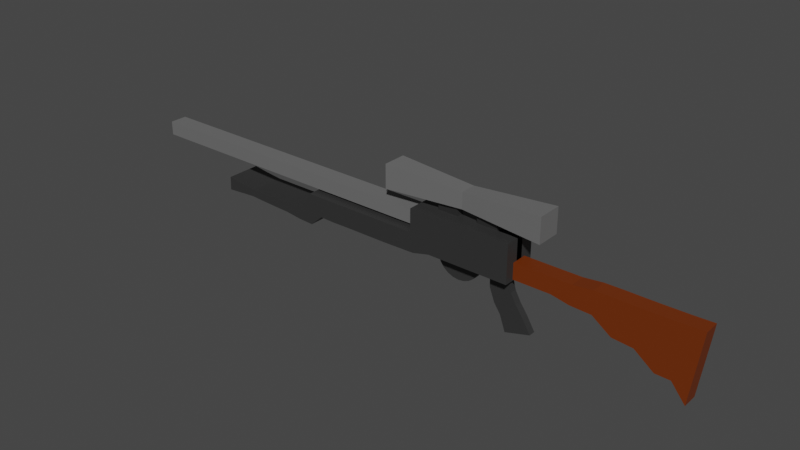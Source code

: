 # Source: sniper.blend  (saved by Blender 4.3.34; exported with 4.5.12 LTS)
import bpy
from mathutils import Matrix  # noqa: F401  (used for matrix-valued properties, if any)

bpy.ops.wm.read_factory_settings(use_empty=True)
scene = bpy.context.scene
scene.name = 'Scene'

# ---- collections
col_collection = bpy.data.collections.new('Collection'); scene.collection.children.link(col_collection)

# ---- materials (node trees are filled in below, after node groups)
mat_metal = bpy.data.materials.new('metal')
mat_material = bpy.data.materials.new('Material')
mat_wood = bpy.data.materials.new('wood')
mat_wood.alpha_threshold = 0.0
mat_wood.use_transparent_shadow = False
mat_wood.roughness = 0.5
mat_wood.line_color = (0.0, 0.0, 0.0, 1.0)

# ---- material node trees
mat_metal.use_nodes = True; mat_metal.node_tree.nodes.clear()
_N = mat_metal.node_tree.nodes; _L = mat_metal.node_tree.links
n0 = _N.new('ShaderNodeBsdfPrincipled'); n0.name = 'Principled BSDF'; n0.location = (10, 300)
n0.inputs[0].default_value = (0.1456, 0.1456, 0.1456, 1.0)
n1 = _N.new('ShaderNodeOutputMaterial'); n1.name = 'Material Output'; n1.location = (300, 300)
_L.new(n0.outputs[0], n1.inputs[0])
n1.is_active_output = True
mat_material.use_nodes = True; mat_material.node_tree.nodes.clear()
_N = mat_material.node_tree.nodes; _L = mat_material.node_tree.links
n0 = _N.new('ShaderNodeBsdfPrincipled'); n0.name = 'Principled BSDF'; n0.location = (10, 300)
n0.inputs[0].default_value = (0.03003, 0.03003, 0.03003, 1.0)
n1 = _N.new('ShaderNodeOutputMaterial'); n1.name = 'Material Output'; n1.location = (300, 300)
_L.new(n0.outputs[0], n1.inputs[0])
n1.is_active_output = True
mat_wood.use_nodes = True; mat_wood.node_tree.nodes.clear()
_N = mat_wood.node_tree.nodes; _L = mat_wood.node_tree.links
n0 = _N.new('ShaderNodeOutputMaterial'); n0.name = 'Material Output'; n0.location = (300, 300)
n1 = _N.new('ShaderNodeBsdfPrincipled'); n1.name = 'Principled BSDF'; n1.location = (10, 300)
n1.distribution = 'GGX'
n1.subsurface_method = 'RANDOM_WALK_SKIN'
n1.inputs[0].default_value = (0.1601, 0.0273, 0.0, 1.0)
n1.inputs[3].default_value = 1.45
n1.inputs[27].default_value = (0.0, 0.0, 0.0, 1.0)
n1.inputs[28].default_value = 1.0
_L.new(n1.outputs[0], n0.inputs[0])
n0.is_active_output = True

# ---- world
world_world = bpy.data.worlds.new('World'); scene.world = world_world
world_world.use_nodes = True; world_world.node_tree.nodes.clear()
_N = world_world.node_tree.nodes; _L = world_world.node_tree.links
n0 = _N.new('ShaderNodeOutputWorld'); n0.name = 'World Output'; n0.location = (300, 300)
n1 = _N.new('ShaderNodeBackground'); n1.name = 'Background'; n1.location = (10, 300)
n1.inputs[0].default_value = (0.05088, 0.05088, 0.05088, 1.0)
_L.new(n1.outputs[0], n0.inputs[0])
n0.is_active_output = True
world_world.color = (0.05088, 0.05088, 0.05088)
world_world.use_sun_shadow = False
world_world.sun_shadow_jitter_overblur = 0.0

# ---- meshes
me_cube = bpy.data.meshes.new('Cube')
me_cube.from_pydata([(9.167, 0.2761, 0.2361), (9.167, 0.2761, -0.2046), (9.167, -0.2761, 0.2361), (9.167, -0.2761, -0.2046), (-1.0, 0.2761, 0.2361), (-1.0, 0.2761, -0.2046), (-1.0, -0.2761, 0.2361), (-1.0, -0.2761, -0.2046)], [], [(0, 4, 6, 2), (3, 2, 6, 7), (7, 6, 4, 5), (5, 1, 3, 7), (1, 0, 2, 3), (5, 4, 0, 1)])
_uv = me_cube.uv_layers.new(name='UVMap')
_uv.uv.foreach_set('vector', [0.625, 0.5, 0.875, 0.5, 0.875, 0.75, 0.625, 0.75, 0.375, 0.75, 0.625, 0.75, 0.625, 1.0, 0.375, 1.0, 0.375, 0.0, 0.625, 0.0, 0.625, 0.25, 0.375, 0.25, 0.125, 0.5, 0.375, 0.5, 0.375, 0.75, 0.125, 0.75, 0.375, 0.5, 0.625, 0.5, 0.625, 0.75, 0.375, 0.75, 0.375, 0.25, 0.625, 0.25, 0.625, 0.5, 0.375, 0.5])
me_cube.materials.append(mat_metal)
me_cube.use_mirror_vertex_groups = False
me_cube.update()
me_cube_001 = bpy.data.meshes.new('Cube.001')
me_cube_001.from_pydata([(-0.8969, -0.5439, -0.6634), (-1.0, -0.5439, 0.6636), (-0.9063, 0.5439, -0.64), (-1.0, 0.5439, 0.6636), (2.188, -0.5439, -0.5322), (2.188, -0.5439, 0.6636), (2.188, 0.5439, -0.5322), (2.188, 0.5439, 0.6636), (1.55, 0.5439, -0.5322), (0.9127, 0.5439, -0.5322), (0.2752, 0.5439, -0.5322), (-0.3624, 0.5439, -0.5322), (-0.3624, 0.5439, 0.6636), (0.2752, 0.5439, 0.6636), (0.9127, 0.5439, 0.6636), (1.55, 0.5439, 0.6636), (-0.3624, -0.5439, -0.5322), (0.2752, -0.5439, -0.5322), (0.9127, -0.5439, -0.5322), (1.55, -0.5439, -0.5322), (1.55, -0.5439, 0.6636), (0.9127, -0.5439, 0.6636), (0.2752, -0.5439, 0.6636), (-0.3624, -0.5439, 0.6636), (-0.9063, 0.3263, -0.64), (-0.9063, 0.1088, -0.64), (-0.9063, -0.1088, -0.64), (-0.9063, -0.3263, -0.64), (-1.0, -0.3263, 0.6636), (-1.0, -0.1088, 0.6636), (-1.0, 0.1088, 0.6636), (-1.0, 0.3263, 0.6636), (2.188, -0.3263, -0.5322), (2.188, -0.1088, -0.5322), (2.188, 0.1088, -0.5322), (2.188, 0.3263, -0.5322), (2.188, 0.3263, 0.6636), (2.188, 0.1088, 0.6636), (2.188, -0.1088, 0.6636), (2.188, -0.3263, 0.6636), (1.55, 0.3263, 0.6636), (1.55, 0.1088, 0.6636), (1.55, -0.1088, 0.6636), (1.55, -0.3263, 0.6636), (0.9127, 0.3263, 0.6636), (0.9127, 0.1088, 0.6636), (0.9127, -0.1088, 0.6636), (0.9127, -0.3263, 0.6636), (0.2752, 0.3263, 0.6636), (0.2752, 0.1088, 0.6636), (0.2752, -0.1088, 0.6636), (0.2752, -0.3263, 0.6636), (-0.3624, 0.3263, 0.6636), (-0.3624, 0.1088, 0.6636), (-0.3624, -0.1088, 0.6636), (-0.3624, -0.3263, 0.6636), (-0.3624, 0.3263, -0.5322), (-0.3624, 0.1088, -0.5322), (-0.3624, -0.1088, -0.5322), (-0.3624, -0.3263, -0.5322), (0.2752, 0.3263, -0.5322), (0.2752, 0.1088, -0.5322), (0.2752, -0.1088, -0.5322), (0.2752, -0.3263, -0.5322), (0.9127, 0.3263, -0.5322), (0.9127, 0.1088, -0.5322), (0.9127, -0.1088, -0.5322), (0.9127, -0.3263, -0.5322), (1.55, 0.3263, -0.5322), (1.55, 0.1088, -0.5322), (1.55, -0.1088, -0.5322), (1.55, -0.3263, -0.5322), (1.55, 0.1088, 0.6636), (1.55, -0.1088, 0.6636), (0.9127, 0.1088, 0.6636), (0.9127, -0.1088, 0.6636), (0.2752, 0.1088, 0.6636), (0.2752, -0.1088, 0.6636), (-0.3624, 0.1088, 0.6636), (-0.3624, -0.1088, 0.6636), (1.55, 0.2, 1.075), (1.55, -0.2, 1.075), (0.9127, 0.2, 1.075), (0.9127, -0.2, 1.075), (0.2752, 0.2, 1.075), (0.2752, -0.2, 1.075), (-0.3624, 0.2, 1.075), (-0.3624, -0.2, 1.075), (2.723, 0.1088, -2.056), (2.723, -0.1088, -2.056), (1.929, 0.1088, -2.278), (1.929, -0.1088, -2.278), (1.55, 0.1088, 0.2503), (1.55, 0.1088, -0.1629), (1.383, 0.1088, -0.7547), (1.388, 0.1088, -1.071), (1.55, 0.1088, -1.495), (1.75, 0.1088, -1.784), (2.474, 0.1088, -1.643), (2.242, 0.1088, -1.316), (2.069, 0.1088, -1.006), (1.972, 0.1088, -0.6357), (2.188, 0.1088, -0.1629), (2.188, 0.1088, 0.2503), (1.55, -0.1088, 0.2503), (1.55, -0.1088, -0.1629), (1.383, -0.1088, -0.7547), (1.388, -0.1088, -1.071), (1.55, -0.1088, -1.495), (1.75, -0.1088, -1.784), (2.474, -0.1088, -1.643), (2.242, -0.1088, -1.316), (2.069, -0.1088, -1.006), (1.972, -0.1088, -0.6357), (2.188, -0.1088, -0.1629), (2.188, -0.1088, 0.2503), (-0.3385, 0.1088, -0.715), (-0.3385, -0.1088, -0.715), (0.2776, 0.1088, -0.5508), (0.2776, -0.1088, -0.5508), (-0.2683, 0.1088, -0.8855), (-0.2683, -0.1088, -0.8855), (0.2847, 0.1088, -0.5682), (0.2847, -0.1088, -0.5682), (-0.1565, 0.1088, -1.032), (-0.1565, -0.1088, -1.032), (0.2961, 0.1088, -0.5831), (0.2961, -0.1088, -0.5831), (-0.01075, 0.1088, -1.145), (-0.01075, -0.1088, -1.145), (0.311, 0.1088, -0.5947), (0.311, -0.1088, -0.5947), (0.1592, 0.1088, -1.217), (0.1592, -0.1088, -1.217), (0.3283, 0.1088, -0.6019), (0.3283, -0.1088, -0.6019), (0.3418, 0.1088, -1.242), (0.3418, -0.1088, -1.242), (0.3469, 0.1088, -0.6045), (0.3469, -0.1088, -0.6045), (0.5248, 0.1088, -1.22), (0.5248, -0.1088, -1.22), (0.3656, 0.1088, -0.6022), (0.3656, -0.1088, -0.6022), (0.6958, 0.1088, -1.151), (0.6958, -0.1088, -1.151), (0.383, 0.1088, -0.5952), (0.383, -0.1088, -0.5952), (0.8434, 0.1088, -1.04), (0.8434, -0.1088, -1.04), (0.398, 0.1088, -0.584), (0.398, -0.1088, -0.584), (0.9575, 0.1088, -0.8953), (0.9575, -0.1088, -0.8953), (0.4096, 0.1088, -0.5692), (0.4096, -0.1088, -0.5692), (1.03, 0.1088, -0.726), (1.03, -0.1088, -0.726), (0.4171, 0.1088, -0.5519), (0.4171, -0.1088, -0.5519), (1.057, 0.1088, -0.5436), (1.057, -0.1088, -0.5436), (0.4198, 0.1088, -0.5334), (0.4198, -0.1088, -0.5334), (1.057, 0.1088, -0.5429), (1.057, -0.1088, -0.5429), (0.4198, 0.1088, -0.5333), (0.4198, -0.1088, -0.5333), (1.057, 0.1088, -0.5423), (1.057, -0.1088, -0.5423), (0.4198, 0.1088, -0.5332), (0.4198, -0.1088, -0.5332), (1.057, 0.1088, -0.5416), (1.057, -0.1088, -0.5416), (0.4198, 0.1088, -0.5331), (0.4198, -0.1088, -0.5331), (1.057, 0.1088, -0.5409), (1.057, -0.1088, -0.5409), (0.4198, 0.1088, -0.5331), (0.4198, -0.1088, -0.5331), (1.057, 0.1088, -0.5402), (1.057, -0.1088, -0.5402), (0.4198, 0.1088, -0.533), (0.4198, -0.1088, -0.533), (1.057, 0.1088, -0.5396), (1.057, -0.1088, -0.5396), (0.4198, 0.1088, -0.5329), (0.4198, -0.1088, -0.5329), (1.057, 0.1088, -0.5389), (1.057, -0.1088, -0.5389), (0.4198, 0.1088, -0.5329), (0.4198, -0.1088, -0.5329), (1.057, 0.1088, -0.5382), (1.057, -0.1088, -0.5382), (0.4198, 0.1088, -0.5328), (0.4198, -0.1088, -0.5328), (1.057, 0.1088, -0.5375), (1.057, -0.1088, -0.5375), (0.4198, 0.1088, -0.5327), (0.4198, -0.1088, -0.5327), (1.057, 0.1088, -0.5369), (1.057, -0.1088, -0.5369), (0.4198, 0.1088, -0.5327), (0.4198, -0.1088, -0.5327), (1.057, 0.1088, -0.5362), (1.057, -0.1088, -0.5362), (0.4198, 0.1088, -0.5326), (0.4198, -0.1088, -0.5326), (1.057, 0.1088, -0.5355), (1.057, -0.1088, -0.5355), (0.4198, 0.1088, -0.5325), (0.4198, -0.1088, -0.5325), (-1.08, -0.5439, -0.6678), (-1.0, -0.5439, -0.05388), (-1.0, -0.5439, 0.1853), (-1.0, -0.5439, 0.4244), (-1.0, 0.5439, 0.4244), (-1.0, 0.5439, 0.1853), (-1.0, 0.5439, -0.05388), (-1.08, 0.5439, -0.6678), (2.188, 0.5439, 0.4244), (2.188, 0.5439, 0.1853), (2.188, 0.5439, -0.05388), (2.188, 0.5439, -0.293), (2.188, -0.5439, 0.4244), (2.188, -0.5439, 0.1853), (2.188, -0.5439, -0.05388), (2.188, -0.5439, -0.293), (1.55, -0.5439, 0.4244), (1.55, -0.5439, 0.1853), (1.55, -0.5439, -0.05388), (1.55, -0.5439, -0.293), (0.9127, -0.5439, 0.4244), (0.9127, -0.5439, 0.1853), (0.9127, -0.5439, -0.05388), (0.9127, -0.5439, -0.293), (0.2752, -0.5439, 0.4244), (0.2752, -0.5439, 0.1853), (0.2752, -0.5439, -0.05388), (0.2752, -0.5439, -0.293), (-0.3624, -0.5439, 0.4244), (-0.3624, -0.5439, 0.1853), (-0.3624, -0.5439, -0.05388), (-0.3624, -0.5439, -0.293), (-0.3624, 0.5439, 0.4244), (-0.3624, 0.5439, 0.1853), (-0.3624, 0.5439, -0.05388), (-0.3624, 0.5439, -0.293), (0.2752, 0.5439, 0.4244), (0.2752, 0.5439, 0.1853), (0.2752, 0.5439, -0.05388), (0.2752, 0.5439, -0.293), (0.9127, 0.5439, 0.4244), (0.9127, 0.5439, 0.1853), (0.9127, 0.5439, -0.05388), (0.9127, 0.5439, -0.293), (1.55, 0.5439, 0.4244), (1.55, 0.5439, 0.1853), (1.55, 0.5439, -0.05388), (1.55, 0.5439, -0.293), (2.188, 0.3263, 0.4244), (2.188, 0.3263, 0.1853), (2.188, 0.3263, -0.05388), (2.188, 0.3263, -0.293), (2.188, 0.1088, 0.4244), (2.188, 0.1088, 0.1853), (2.188, 0.1088, -0.05388), (2.188, 0.1088, -0.293), (2.188, -0.1088, 0.4244), (2.188, -0.1088, 0.1853), (2.188, -0.1088, -0.05388), (2.188, -0.1088, -0.293), (2.188, -0.3263, 0.4244), (2.188, -0.3263, 0.1853), (2.188, -0.3263, -0.05388), (2.188, -0.3263, -0.293), (-1.0, -0.3263, 0.4244), (-1.0, -0.3263, 0.1853), (-1.0, -0.3263, -0.05388), (-1.08, -0.3263, -0.6678), (-1.0, -0.1088, 0.4244), (-1.0, -0.1088, 0.1853), (-1.0, -0.1088, -0.05388), (-1.08, -0.1088, -0.6678), (-1.0, 0.1088, 0.4244), (-1.0, 0.1088, 0.1853), (-1.0, 0.1088, -0.05388), (-1.08, 0.1088, -0.6678), (-1.0, 0.3263, 0.4244), (-1.0, 0.3263, 0.1853), (-1.0, 0.3263, -0.05388), (-1.08, 0.3263, -0.6678), (-4.735, -0.5439, -1.038), (-4.772, -0.5439, -0.05388), (-4.772, 0.5439, -0.05388), (-4.735, 0.5439, -1.038), (-4.772, -0.3263, -0.05388), (-4.735, -0.3263, -1.038), (-4.772, -0.1088, -0.05388), (-4.735, -0.1088, -1.038), (-4.772, 0.1088, -0.05388), (-4.735, 0.1088, -1.038), (-4.772, 0.3263, -0.05388), (-4.735, 0.3263, -1.038), (-1.532, 0.1088, -0.6772), (-1.948, 0.1088, -0.6865), (-2.443, 0.1088, -0.6865), (-2.905, 0.1088, -0.6865), (-3.339, 0.1088, -0.6865), (-3.824, 0.1088, -0.6959), (-4.338, 0.1088, -0.6819), (-1.471, -0.3263, -0.05388), (-1.943, -0.3263, -0.05388), (-2.414, -0.3263, -0.05388), (-2.886, -0.3263, -0.05388), (-3.357, -0.3263, -0.05388), (-3.829, -0.3263, -0.05388), (-4.3, -0.3263, -0.05388), (-4.338, -0.5439, -0.6819), (-3.824, -0.5439, -0.6959), (-3.339, -0.5439, -0.6865), (-2.905, -0.5439, -0.6865), (-2.443, -0.5439, -0.6865), (-1.948, -0.5439, -0.6865), (-1.532, -0.5439, -0.6772), (-1.471, -0.5439, -0.05388), (-1.943, -0.5439, -0.05388), (-2.414, -0.5439, -0.05388), (-2.886, -0.5439, -0.05388), (-3.357, -0.5439, -0.05388), (-3.829, -0.5439, -0.05388), (-4.3, -0.5439, -0.05388), (-4.338, 0.3263, -0.6819), (-3.824, 0.3263, -0.6959), (-3.339, 0.3263, -0.6865), (-2.905, 0.3263, -0.6865), (-2.443, 0.3263, -0.6865), (-1.948, 0.3263, -0.6865), (-1.532, 0.3263, -0.6772), (-1.532, -0.1088, -0.6772), (-1.948, -0.1088, -0.6865), (-2.443, -0.1088, -0.6865), (-2.905, -0.1088, -0.6865), (-3.339, -0.1088, -0.6865), (-3.824, -0.1088, -0.6959), (-4.338, -0.1088, -0.6819), (-1.471, 0.3263, -0.05388), (-1.943, 0.3263, -0.05388), (-2.414, 0.3263, -0.05388), (-2.886, 0.3263, -0.05388), (-3.357, 0.3263, -0.05388), (-3.829, 0.3263, -0.05388), (-4.3, 0.3263, -0.05388), (-4.3, 0.1088, -0.05388), (-3.829, 0.1088, -0.05388), (-3.357, 0.1088, -0.05388), (-2.886, 0.1088, -0.05388), (-2.414, 0.1088, -0.05388), (-1.943, 0.1088, -0.05388), (-1.471, 0.1088, -0.05388), (-4.338, 0.5439, -0.6819), (-3.824, 0.5439, -0.6959), (-3.339, 0.5439, -0.6865), (-2.905, 0.5439, -0.6865), (-2.443, 0.5439, -0.6865), (-1.948, 0.5439, -0.6865), (-1.532, 0.5439, -0.6772), (-1.532, -0.3263, -0.6772), (-1.948, -0.3263, -0.6865), (-2.443, -0.3263, -0.6865), (-2.905, -0.3263, -0.6865), (-3.339, -0.3263, -0.6865), (-3.824, -0.3263, -0.6959), (-4.338, -0.3263, -0.6819), (-4.3, -0.1088, -0.05388), (-3.829, -0.1088, -0.05388), (-3.357, -0.1088, -0.05388), (-2.886, -0.1088, -0.05388), (-2.414, -0.1088, -0.05388), (-1.943, -0.1088, -0.05388), (-1.471, -0.1088, -0.05388), (-4.3, 0.5439, -0.05388), (-3.829, 0.5439, -0.05388), (-3.357, 0.5439, -0.05388), (-2.886, 0.5439, -0.05388), (-2.414, 0.5439, -0.05388), (-1.943, 0.5439, -0.05388), (-1.471, 0.5439, -0.05388), (-8.215, -0.5439, -0.9548), (-8.196, -0.5439, -0.5235), (-8.196, 0.5439, -0.5235), (-8.215, 0.5439, -0.9548), (-8.196, -0.3263, -0.5235), (-8.215, -0.3263, -0.9548), (-8.196, -0.1088, -0.5235), (-8.215, -0.1088, -0.9548), (-8.196, 0.1088, -0.5235), (-8.215, 0.1088, -0.9548), (-8.196, 0.3263, -0.5235), (-8.215, 0.3263, -0.9548), (-7.751, 0.5439, -0.589), (-7.17, 0.5439, -0.6544), (-6.768, 0.5439, -0.6542), (-6.276, 0.5439, -0.654), (-5.803, 0.5439, -0.6538), (-5.128, 0.5439, -0.6349), (-5.245, 0.5439, -1.015), (-5.737, 0.5439, -0.9539), (-6.215, 0.5439, -0.9353), (-6.739, 0.5439, -0.9121), (-7.217, 0.5439, -0.8842), (-7.676, 0.5439, -0.9171), (-7.751, -0.3263, -0.589), (-7.17, -0.3263, -0.6544), (-6.768, -0.3263, -0.6542), (-6.276, -0.3263, -0.654), (-5.803, -0.3263, -0.6538), (-5.128, -0.3263, -0.6349), (-5.128, -0.1088, -0.6349), (-5.803, -0.1088, -0.6538), (-6.276, -0.1088, -0.654), (-6.768, -0.1088, -0.6542), (-7.17, -0.1088, -0.6544), (-7.751, -0.1088, -0.589), (-5.245, -0.1088, -1.015), (-5.737, -0.1088, -0.9539), (-6.215, -0.1088, -0.9353), (-6.739, -0.1088, -0.9121), (-7.217, -0.1088, -0.8842), (-7.676, -0.1088, -0.9171), (-7.676, 0.1088, -0.9171), (-7.217, 0.1088, -0.8842), (-6.739, 0.1088, -0.9121), (-6.215, 0.1088, -0.9353), (-5.737, 0.1088, -0.9539), (-5.245, 0.1088, -1.015), (-7.751, 0.3263, -0.589), (-7.17, 0.3263, -0.6544), (-6.768, 0.3263, -0.6542), (-6.276, 0.3263, -0.654), (-5.803, 0.3263, -0.6538), (-5.128, 0.3263, -0.6349), (-5.245, -0.5439, -1.015), (-5.737, -0.5439, -0.9539), (-6.215, -0.5439, -0.9353), (-6.739, -0.5439, -0.9121), (-7.217, -0.5439, -0.8842), (-7.676, -0.5439, -0.9171), (-7.676, -0.3263, -0.9171), (-7.217, -0.3263, -0.8842), (-6.739, -0.3263, -0.9121), (-6.215, -0.3263, -0.9353), (-5.737, -0.3263, -0.9539), (-5.245, -0.3263, -1.015), (-5.128, 0.1088, -0.6349), (-5.803, 0.1088, -0.6538), (-6.276, 0.1088, -0.654), (-6.768, 0.1088, -0.6542), (-7.17, 0.1088, -0.6544), (-7.751, 0.1088, -0.589), (-7.676, 0.3263, -0.9171), (-7.217, 0.3263, -0.8842), (-6.739, 0.3263, -0.9121), (-6.215, 0.3263, -0.9353), (-5.737, 0.3263, -0.9539), (-5.245, 0.3263, -1.015), (-7.751, -0.5439, -0.589), (-7.17, -0.5439, -0.6544), (-6.768, -0.5439, -0.6542), (-6.276, -0.5439, -0.654), (-5.803, -0.5439, -0.6538), (-5.128, -0.5439, -0.6349)], [], [(288, 31, 3, 216), (256, 15, 7, 220), (272, 39, 5, 224), (240, 23, 1, 215), (71, 32, 4, 19), (55, 28, 1, 23), (39, 43, 20, 5), (43, 47, 21, 20), (47, 51, 22, 21), (51, 55, 23, 22), (27, 59, 16, 0), (59, 63, 17, 16), (63, 67, 18, 17), (67, 71, 19, 18), (224, 5, 20, 228), (228, 20, 21, 232), (232, 21, 22, 236), (236, 22, 23, 240), (216, 3, 12, 244), (244, 12, 13, 248), (248, 13, 14, 252), (252, 14, 15, 256), (9, 8, 68, 64), (64, 68, 69, 65), (65, 69, 70, 66), (66, 70, 71, 67), (10, 9, 64, 60), (60, 64, 65, 61), (61, 65, 66, 62), (62, 66, 67, 63), (11, 10, 60, 56), (56, 60, 61, 57), (57, 61, 118, 116), (58, 62, 63, 59), (2, 11, 56, 24), (24, 56, 57, 25), (25, 57, 58, 26), (26, 58, 59, 27), (13, 12, 52, 48), (48, 52, 53, 49), (45, 46, 75, 74), (50, 54, 55, 51), (14, 13, 48, 44), (44, 48, 49, 45), (45, 49, 50, 46), (46, 50, 51, 47), (15, 14, 44, 40), (40, 44, 45, 41), (54, 50, 77, 79), (42, 46, 47, 43), (7, 15, 40, 36), (36, 40, 41, 37), (98, 97, 90, 88), (38, 42, 43, 39), (12, 3, 31, 52), (52, 31, 30, 53), (53, 30, 29, 54), (54, 29, 28, 55), (8, 6, 35, 68), (68, 35, 34, 69), (69, 34, 33, 70), (70, 33, 32, 71), (220, 7, 36, 260), (260, 36, 37, 264), (264, 37, 38, 268), (268, 38, 39, 272), (215, 1, 28, 276), (276, 28, 29, 280), (280, 29, 30, 284), (284, 30, 31, 288), (74, 75, 83, 82), (78, 79, 87, 86), (41, 45, 74, 72), (42, 41, 72, 73), (49, 53, 78, 76), (46, 42, 73, 75), (53, 54, 79, 78), (50, 49, 76, 77), (84, 86, 87, 85), (80, 82, 83, 81), (72, 74, 82, 80), (76, 78, 86, 84), (77, 76, 84, 85), (73, 72, 80, 81), (75, 73, 81, 83), (79, 77, 85, 87), (88, 90, 91, 89), (97, 109, 91, 90), (110, 98, 88, 89), (109, 110, 89, 91), (42, 38, 115, 104), (104, 115, 114, 105), (105, 114, 113, 106), (106, 113, 112, 107), (107, 112, 111, 108), (108, 111, 110, 109), (38, 37, 103, 115), (115, 103, 102, 114), (114, 102, 101, 113), (113, 101, 100, 112), (112, 100, 99, 111), (111, 99, 98, 110), (41, 42, 104, 92), (92, 104, 105, 93), (93, 105, 106, 94), (94, 106, 107, 95), (95, 107, 108, 96), (96, 108, 109, 97), (37, 41, 92, 103), (103, 92, 93, 102), (102, 93, 94, 101), (101, 94, 95, 100), (100, 95, 96, 99), (99, 96, 97, 98), (116, 118, 122, 120), (61, 62, 119, 118), (62, 58, 117, 119), (58, 57, 116, 117), (123, 121, 125, 127), (117, 116, 120, 121), (119, 117, 121, 123), (118, 119, 123, 122), (124, 126, 130, 128), (122, 123, 127, 126), (120, 122, 126, 124), (121, 120, 124, 125), (129, 128, 132, 133), (125, 124, 128, 129), (127, 125, 129, 131), (126, 127, 131, 130), (135, 133, 137, 139), (131, 129, 133, 135), (130, 131, 135, 134), (128, 130, 134, 132), (136, 138, 142, 140), (134, 135, 139, 138), (132, 134, 138, 136), (133, 132, 136, 137), (143, 141, 145, 147), (137, 136, 140, 141), (139, 137, 141, 143), (138, 139, 143, 142), (146, 147, 151, 150), (142, 143, 147, 146), (140, 142, 146, 144), (141, 140, 144, 145), (148, 150, 154, 152), (144, 146, 150, 148), (145, 144, 148, 149), (147, 145, 149, 151), (155, 153, 157, 159), (149, 148, 152, 153), (151, 149, 153, 155), (150, 151, 155, 154), (156, 158, 162, 160), (154, 155, 159, 158), (152, 154, 158, 156), (153, 152, 156, 157), (160, 162, 166, 164), (157, 156, 160, 161), (159, 157, 161, 163), (158, 159, 163, 162), (167, 165, 169, 171), (161, 160, 164, 165), (163, 161, 165, 167), (162, 163, 167, 166), (168, 170, 174, 172), (166, 167, 171, 170), (164, 166, 170, 168), (165, 164, 168, 169), (173, 172, 176, 177), (169, 168, 172, 173), (171, 169, 173, 175), (170, 171, 175, 174), (179, 177, 181, 183), (175, 173, 177, 179), (174, 175, 179, 178), (172, 174, 178, 176), (180, 182, 186, 184), (178, 179, 183, 182), (176, 178, 182, 180), (177, 176, 180, 181), (187, 185, 189, 191), (181, 180, 184, 185), (183, 181, 185, 187), (182, 183, 187, 186), (190, 191, 195, 194), (186, 187, 191, 190), (184, 186, 190, 188), (185, 184, 188, 189), (192, 194, 198, 196), (188, 190, 194, 192), (189, 188, 192, 193), (191, 189, 193, 195), (199, 197, 201, 203), (193, 192, 196, 197), (195, 193, 197, 199), (194, 195, 199, 198), (200, 202, 206, 204), (198, 199, 203, 202), (196, 198, 202, 200), (197, 196, 200, 201), (204, 206, 210, 208), (201, 200, 204, 205), (203, 201, 205, 207), (202, 203, 207, 206), (208, 210, 211, 209), (205, 204, 208, 209), (207, 205, 209, 211), (206, 207, 211, 210), (25, 287, 291, 24), (353, 352, 302, 300), (286, 285, 289, 290), (285, 284, 288, 289), (26, 283, 287, 25), (310, 345, 299, 301), (282, 281, 285, 286), (281, 280, 284, 285), (27, 279, 283, 26), (332, 310, 301, 303), (278, 277, 281, 282), (277, 276, 280, 281), (0, 212, 279, 27), (331, 317, 296, 293), (213, 214, 277, 278), (214, 215, 276, 277), (33, 271, 275, 32), (271, 270, 274, 275), (270, 269, 273, 274), (269, 268, 272, 273), (34, 267, 271, 33), (267, 266, 270, 271), (266, 265, 269, 270), (265, 264, 268, 269), (35, 263, 267, 34), (263, 262, 266, 267), (262, 261, 265, 266), (261, 260, 264, 265), (6, 223, 263, 35), (223, 222, 262, 263), (222, 221, 261, 262), (221, 220, 260, 261), (9, 255, 259, 8), (255, 254, 258, 259), (254, 253, 257, 258), (253, 252, 256, 257), (10, 251, 255, 9), (251, 250, 254, 255), (250, 249, 253, 254), (249, 248, 252, 253), (11, 247, 251, 10), (247, 246, 250, 251), (246, 245, 249, 250), (245, 244, 248, 249), (2, 219, 247, 11), (219, 218, 246, 247), (218, 217, 245, 246), (217, 216, 244, 245), (17, 239, 243, 16), (239, 238, 242, 243), (238, 237, 241, 242), (237, 236, 240, 241), (18, 235, 239, 17), (235, 234, 238, 239), (234, 233, 237, 238), (233, 232, 236, 237), (19, 231, 235, 18), (231, 230, 234, 235), (230, 229, 233, 234), (229, 228, 232, 233), (4, 227, 231, 19), (227, 226, 230, 231), (226, 225, 229, 230), (225, 224, 228, 229), (16, 243, 212, 0), (243, 242, 213, 212), (242, 241, 214, 213), (241, 240, 215, 214), (32, 275, 227, 4), (275, 274, 226, 227), (274, 273, 225, 226), (273, 272, 224, 225), (8, 259, 223, 6), (259, 258, 222, 223), (258, 257, 221, 222), (257, 256, 220, 221), (24, 291, 219, 2), (318, 331, 293, 292), (290, 289, 217, 218), (289, 288, 216, 217), (448, 447, 388, 393), (436, 400, 390, 398), (430, 429, 395, 397), (400, 411, 391, 390), (412, 423, 394, 392), (360, 332, 303, 295), (345, 373, 297, 299), (374, 353, 300, 298), (381, 360, 295, 294), (373, 318, 292, 297), (352, 381, 294, 302), (317, 374, 298, 296), (278, 282, 380, 311), (311, 380, 379, 312), (312, 379, 378, 313), (313, 378, 377, 314), (314, 377, 376, 315), (315, 376, 375, 316), (316, 375, 374, 317), (290, 218, 387, 346), (346, 387, 386, 347), (347, 386, 385, 348), (348, 385, 384, 349), (349, 384, 383, 350), (350, 383, 382, 351), (351, 382, 381, 352), (279, 212, 324, 367), (367, 324, 323, 368), (368, 323, 322, 369), (369, 322, 321, 370), (370, 321, 320, 371), (371, 320, 319, 372), (372, 319, 318, 373), (218, 219, 366, 387), (387, 366, 365, 386), (386, 365, 364, 385), (385, 364, 363, 384), (384, 363, 362, 383), (383, 362, 361, 382), (382, 361, 360, 381), (282, 286, 359, 380), (380, 359, 358, 379), (379, 358, 357, 378), (378, 357, 356, 377), (377, 356, 355, 376), (376, 355, 354, 375), (375, 354, 353, 374), (283, 279, 367, 339), (339, 367, 368, 340), (340, 368, 369, 341), (341, 369, 370, 342), (342, 370, 371, 343), (343, 371, 372, 344), (344, 372, 373, 345), (219, 291, 338, 366), (366, 338, 337, 365), (365, 337, 336, 364), (364, 336, 335, 363), (363, 335, 334, 362), (362, 334, 333, 361), (361, 333, 332, 360), (212, 213, 325, 324), (324, 325, 326, 323), (323, 326, 327, 322), (322, 327, 328, 321), (321, 328, 329, 320), (320, 329, 330, 319), (319, 330, 331, 318), (213, 278, 311, 325), (325, 311, 312, 326), (326, 312, 313, 327), (327, 313, 314, 328), (328, 314, 315, 329), (329, 315, 316, 330), (330, 316, 317, 331), (291, 287, 304, 338), (338, 304, 305, 337), (337, 305, 306, 336), (336, 306, 307, 335), (335, 307, 308, 334), (334, 308, 309, 333), (333, 309, 310, 332), (287, 283, 339, 304), (304, 339, 340, 305), (305, 340, 341, 306), (306, 341, 342, 307), (307, 342, 343, 308), (308, 343, 344, 309), (309, 344, 345, 310), (286, 290, 346, 359), (359, 346, 347, 358), (358, 347, 348, 357), (357, 348, 349, 356), (356, 349, 350, 355), (355, 350, 351, 354), (354, 351, 352, 353), (397, 396, 398, 399), (395, 394, 396, 397), (393, 392, 394, 395), (388, 389, 392, 393), (399, 398, 390, 391), (423, 459, 396, 394), (460, 430, 397, 399), (466, 412, 392, 389), (429, 448, 393, 395), (447, 466, 389, 388), (459, 436, 398, 396), (411, 460, 399, 391), (295, 303, 465, 406), (406, 465, 464, 407), (407, 464, 463, 408), (408, 463, 462, 409), (409, 462, 461, 410), (410, 461, 460, 411), (300, 302, 441, 454), (454, 441, 440, 455), (455, 440, 439, 456), (456, 439, 438, 457), (457, 438, 437, 458), (458, 437, 436, 459), (292, 293, 471, 442), (442, 471, 470, 443), (443, 470, 469, 444), (444, 469, 468, 445), (445, 468, 467, 446), (446, 467, 466, 447), (299, 297, 453, 424), (424, 453, 452, 425), (425, 452, 451, 426), (426, 451, 450, 427), (427, 450, 449, 428), (428, 449, 448, 429), (293, 296, 417, 471), (471, 417, 416, 470), (470, 416, 415, 469), (469, 415, 414, 468), (468, 414, 413, 467), (467, 413, 412, 466), (303, 301, 435, 465), (465, 435, 434, 464), (464, 434, 433, 463), (463, 433, 432, 462), (462, 432, 431, 461), (461, 431, 430, 460), (298, 300, 454, 418), (418, 454, 455, 419), (419, 455, 456, 420), (420, 456, 457, 421), (421, 457, 458, 422), (422, 458, 459, 423), (296, 298, 418, 417), (417, 418, 419, 416), (416, 419, 420, 415), (415, 420, 421, 414), (414, 421, 422, 413), (413, 422, 423, 412), (294, 295, 406, 405), (405, 406, 407, 404), (404, 407, 408, 403), (403, 408, 409, 402), (402, 409, 410, 401), (401, 410, 411, 400), (301, 299, 424, 435), (435, 424, 425, 434), (434, 425, 426, 433), (433, 426, 427, 432), (432, 427, 428, 431), (431, 428, 429, 430), (302, 294, 405, 441), (441, 405, 404, 440), (440, 404, 403, 439), (439, 403, 402, 438), (438, 402, 401, 437), (437, 401, 400, 436), (297, 292, 442, 453), (453, 442, 443, 452), (452, 443, 444, 451), (451, 444, 445, 450), (450, 445, 446, 449), (449, 446, 447, 448)])
_uv = me_cube_001.uv_layers.new(name='UVMap')
_uv.uv.foreach_set('vector', [0.575, 0.2, 0.625, 0.2, 0.625, 0.25, 0.575, 0.25, 0.575, 0.45, 0.625, 0.45, 0.625, 0.5, 0.575, 0.5, 0.575, 0.7, 0.625, 0.7, 0.625, 0.75, 0.575, 0.75, 0.575, 0.95, 0.625, 0.95, 0.625, 1.0, 0.575, 1.0, 0.325, 0.7, 0.375, 0.7, 0.375, 0.75, 0.325, 0.75, 0.825, 0.7, 0.875, 0.7, 0.875, 0.75, 0.825, 0.75, 0.625, 0.7, 0.675, 0.7, 0.675, 0.75, 0.625, 0.75, 0.675, 0.7, 0.725, 0.7, 0.725, 0.75, 0.675, 0.75, 0.725, 0.7, 0.775, 0.7, 0.775, 0.75, 0.725, 0.75, 0.775, 0.7, 0.825, 0.7, 0.825, 0.75, 0.775, 0.75, 0.125, 0.7, 0.175, 0.7, 0.175, 0.75, 0.125, 0.75, 0.175, 0.7, 0.225, 0.7, 0.225, 0.75, 0.175, 0.75, 0.225, 0.7, 0.275, 0.7, 0.275, 0.75, 0.225, 0.75, 0.275, 0.7, 0.325, 0.7, 0.325, 0.75, 0.275, 0.75, 0.575, 0.75, 0.625, 0.75, 0.625, 0.8, 0.575, 0.8, 0.575, 0.8, 0.625, 0.8, 0.625, 0.85, 0.575, 0.85, 0.575, 0.85, 0.625, 0.85, 0.625, 0.9, 0.575, 0.9, 0.575, 0.9, 0.625, 0.9, 0.625, 0.95, 0.575, 0.95, 0.575, 0.25, 0.625, 0.25, 0.625, 0.3, 0.575, 0.3, 0.575, 0.3, 0.625, 0.3, 0.625, 0.35, 0.575, 0.35, 0.575, 0.35, 0.625, 0.35, 0.625, 0.4, 0.575, 0.4, 0.575, 0.4, 0.625, 0.4, 0.625, 0.45, 0.575, 0.45, 0.275, 0.5, 0.325, 0.5, 0.325, 0.55, 0.275, 0.55, 0.275, 0.55, 0.325, 0.55, 0.325, 0.6, 0.275, 0.6, 0.275, 0.6, 0.325, 0.6, 0.325, 0.65, 0.275, 0.65, 0.275, 0.65, 0.325, 0.65, 0.325, 0.7, 0.275, 0.7, 0.225, 0.5, 0.275, 0.5, 0.275, 0.55, 0.225, 0.55, 0.225, 0.55, 0.275, 0.55, 0.275, 0.6, 0.225, 0.6, 0.225, 0.6, 0.275, 0.6, 0.275, 0.65, 0.225, 0.65, 0.225, 0.65, 0.275, 0.65, 0.275, 0.7, 0.225, 0.7, 0.175, 0.5, 0.225, 0.5, 0.225, 0.55, 0.175, 0.55, 0.175, 0.55, 0.225, 0.55, 0.225, 0.6, 0.175, 0.6, 0.175, 0.6, 0.225, 0.6, 0.225, 0.6, 0.175, 0.6, 0.175, 0.65, 0.225, 0.65, 0.225, 0.7, 0.175, 0.7, 0.125, 0.5, 0.175, 0.5, 0.175, 0.55, 0.125, 0.55, 0.125, 0.55, 0.175, 0.55, 0.175, 0.6, 0.125, 0.6, 0.125, 0.6, 0.175, 0.6, 0.175, 0.65, 0.125, 0.65, 0.125, 0.65, 0.175, 0.65, 0.175, 0.7, 0.125, 0.7, 0.775, 0.5, 0.825, 0.5, 0.825, 0.55, 0.775, 0.55, 0.775, 0.55, 0.825, 0.55, 0.825, 0.6, 0.775, 0.6, 0.725, 0.6, 0.725, 0.65, 0.725, 0.65, 0.725, 0.6, 0.775, 0.65, 0.825, 0.65, 0.825, 0.7, 0.775, 0.7, 0.725, 0.5, 0.775, 0.5, 0.775, 0.55, 0.725, 0.55, 0.725, 0.55, 0.775, 0.55, 0.775, 0.6, 0.725, 0.6, 0.725, 0.6, 0.775, 0.6, 0.775, 0.65, 0.725, 0.65, 0.725, 0.65, 0.775, 0.65, 0.775, 0.7, 0.725, 0.7, 0.675, 0.5, 0.725, 0.5, 0.725, 0.55, 0.675, 0.55, 0.675, 0.55, 0.725, 0.55, 0.725, 0.6, 0.675, 0.6, 0.825, 0.65, 0.775, 0.65, 0.775, 0.65, 0.825, 0.65, 0.675, 0.65, 0.725, 0.65, 0.725, 0.7, 0.675, 0.7, 0.625, 0.5, 0.675, 0.5, 0.675, 0.55, 0.625, 0.55, 0.625, 0.55, 0.675, 0.55, 0.675, 0.6, 0.625, 0.6, 0.625, 0.6, 0.675, 0.6, 0.675, 0.6, 0.625, 0.6, 0.625, 0.65, 0.675, 0.65, 0.675, 0.7, 0.625, 0.7, 0.825, 0.5, 0.875, 0.5, 0.875, 0.55, 0.825, 0.55, 0.825, 0.55, 0.875, 0.55, 0.875, 0.6, 0.825, 0.6, 0.825, 0.6, 0.875, 0.6, 0.875, 0.65, 0.825, 0.65, 0.825, 0.65, 0.875, 0.65, 0.875, 0.7, 0.825, 0.7, 0.325, 0.5, 0.375, 0.5, 0.375, 0.55, 0.325, 0.55, 0.325, 0.55, 0.375, 0.55, 0.375, 0.6, 0.325, 0.6, 0.325, 0.6, 0.375, 0.6, 0.375, 0.65, 0.325, 0.65, 0.325, 0.65, 0.375, 0.65, 0.375, 0.7, 0.325, 0.7, 0.575, 0.5, 0.625, 0.5, 0.625, 0.55, 0.575, 0.55, 0.575, 0.55, 0.625, 0.55, 0.625, 0.6, 0.575, 0.6, 0.575, 0.6, 0.625, 0.6, 0.625, 0.65, 0.575, 0.65, 0.575, 0.65, 0.625, 0.65, 0.625, 0.7, 0.575, 0.7, 0.575, 0.0, 0.625, 0.0, 0.625, 0.05, 0.575, 0.05, 0.575, 0.05, 0.625, 0.05, 0.625, 0.1, 0.575, 0.1, 0.575, 0.1, 0.625, 0.1, 0.625, 0.15, 0.575, 0.15, 0.575, 0.15, 0.625, 0.15, 0.625, 0.2, 0.575, 0.2, 0.725, 0.6, 0.725, 0.65, 0.725, 0.65, 0.725, 0.6, 0.825, 0.6, 0.825, 0.65, 0.825, 0.65, 0.825, 0.6, 0.675, 0.6, 0.725, 0.6, 0.725, 0.6, 0.675, 0.6, 0.675, 0.65, 0.675, 0.6, 0.675, 0.6, 0.675, 0.65, 0.775, 0.6, 0.825, 0.6, 0.825, 0.6, 0.775, 0.6, 0.725, 0.65, 0.675, 0.65, 0.675, 0.65, 0.725, 0.65, 0.825, 0.6, 0.825, 0.65, 0.825, 0.65, 0.825, 0.6, 0.775, 0.65, 0.775, 0.6, 0.775, 0.6, 0.775, 0.65, 0.775, 0.6, 0.825, 0.6, 0.825, 0.65, 0.775, 0.65, 0.675, 0.6, 0.725, 0.6, 0.725, 0.65, 0.675, 0.65, 0.675, 0.6, 0.725, 0.6, 0.725, 0.6, 0.675, 0.6, 0.775, 0.6, 0.825, 0.6, 0.825, 0.6, 0.775, 0.6, 0.775, 0.65, 0.775, 0.6, 0.775, 0.6, 0.775, 0.65, 0.675, 0.65, 0.675, 0.6, 0.675, 0.6, 0.675, 0.65, 0.725, 0.65, 0.675, 0.65, 0.675, 0.65, 0.725, 0.65, 0.825, 0.65, 0.775, 0.65, 0.775, 0.65, 0.825, 0.65, 0.625, 0.6, 0.675, 0.6, 0.675, 0.65, 0.625, 0.65, 0.675, 0.6, 0.675, 0.65, 0.675, 0.65, 0.675, 0.6, 0.625, 0.65, 0.625, 0.6, 0.625, 0.6, 0.625, 0.65, 0.675, 0.65, 0.625, 0.65, 0.625, 0.65, 0.675, 0.65, 0.675, 0.65, 0.625, 0.65, 0.625, 0.65, 0.675, 0.65, 0.675, 0.65, 0.625, 0.65, 0.625, 0.65, 0.675, 0.65, 0.675, 0.65, 0.625, 0.65, 0.625, 0.65, 0.675, 0.65, 0.675, 0.65, 0.625, 0.65, 0.625, 0.65, 0.675, 0.65, 0.675, 0.65, 0.625, 0.65, 0.625, 0.65, 0.675, 0.65, 0.675, 0.65, 0.625, 0.65, 0.625, 0.65, 0.675, 0.65, 0.625, 0.65, 0.625, 0.6, 0.625, 0.6, 0.625, 0.65, 0.625, 0.65, 0.625, 0.6, 0.625, 0.6, 0.625, 0.65, 0.625, 0.65, 0.625, 0.6, 0.625, 0.6, 0.625, 0.65, 0.625, 0.65, 0.625, 0.6, 0.625, 0.6, 0.625, 0.65, 0.625, 0.65, 0.625, 0.6, 0.625, 0.6, 0.625, 0.65, 0.625, 0.65, 0.625, 0.6, 0.625, 0.6, 0.625, 0.65, 0.675, 0.6, 0.675, 0.65, 0.675, 0.65, 0.675, 0.6, 0.675, 0.6, 0.675, 0.65, 0.675, 0.65, 0.675, 0.6, 0.675, 0.6, 0.675, 0.65, 0.675, 0.65, 0.675, 0.6, 0.675, 0.6, 0.675, 0.65, 0.675, 0.65, 0.675, 0.6, 0.675, 0.6, 0.675, 0.65, 0.675, 0.65, 0.675, 0.6, 0.675, 0.6, 0.675, 0.65, 0.675, 0.65, 0.675, 0.6, 0.625, 0.6, 0.675, 0.6, 0.675, 0.6, 0.625, 0.6, 0.625, 0.6, 0.675, 0.6, 0.675, 0.6, 0.625, 0.6, 0.625, 0.6, 0.675, 0.6, 0.675, 0.6, 0.625, 0.6, 0.625, 0.6, 0.675, 0.6, 0.675, 0.6, 0.625, 0.6, 0.625, 0.6, 0.675, 0.6, 0.675, 0.6, 0.625, 0.6, 0.625, 0.6, 0.675, 0.6, 0.675, 0.6, 0.625, 0.6, 0.175, 0.6, 0.225, 0.6, 0.225, 0.6, 0.175, 0.6, 0.225, 0.6, 0.225, 0.65, 0.225, 0.65, 0.225, 0.6, 0.225, 0.65, 0.175, 0.65, 0.175, 0.65, 0.225, 0.65, 0.175, 0.65, 0.175, 0.6, 0.175, 0.6, 0.175, 0.65, 0.225, 0.65, 0.175, 0.65, 0.175, 0.65, 0.225, 0.65, 0.175, 0.65, 0.175, 0.6, 0.175, 0.6, 0.175, 0.65, 0.225, 0.65, 0.175, 0.65, 0.175, 0.65, 0.225, 0.65, 0.225, 0.6, 0.225, 0.65, 0.225, 0.65, 0.225, 0.6, 0.175, 0.6, 0.225, 0.6, 0.225, 0.6, 0.175, 0.6, 0.225, 0.6, 0.225, 0.65, 0.225, 0.65, 0.225, 0.6, 0.175, 0.6, 0.225, 0.6, 0.225, 0.6, 0.175, 0.6, 0.175, 0.65, 0.175, 0.6, 0.175, 0.6, 0.175, 0.65, 0.175, 0.65, 0.175, 0.6, 0.175, 0.6, 0.175, 0.65, 0.175, 0.65, 0.175, 0.6, 0.175, 0.6, 0.175, 0.65, 0.225, 0.65, 0.175, 0.65, 0.175, 0.65, 0.225, 0.65, 0.225, 0.6, 0.225, 0.65, 0.225, 0.65, 0.225, 0.6, 0.225, 0.65, 0.175, 0.65, 0.175, 0.65, 0.225, 0.65, 0.225, 0.65, 0.175, 0.65, 0.175, 0.65, 0.225, 0.65, 0.225, 0.6, 0.225, 0.65, 0.225, 0.65, 0.225, 0.6, 0.175, 0.6, 0.225, 0.6, 0.225, 0.6, 0.175, 0.6, 0.175, 0.6, 0.225, 0.6, 0.225, 0.6, 0.175, 0.6, 0.225, 0.6, 0.225, 0.65, 0.225, 0.65, 0.225, 0.6, 0.175, 0.6, 0.225, 0.6, 0.225, 0.6, 0.175, 0.6, 0.175, 0.65, 0.175, 0.6, 0.175, 0.6, 0.175, 0.65, 0.225, 0.65, 0.175, 0.65, 0.175, 0.65, 0.225, 0.65, 0.175, 0.65, 0.175, 0.6, 0.175, 0.6, 0.175, 0.65, 0.225, 0.65, 0.175, 0.65, 0.175, 0.65, 0.225, 0.65, 0.225, 0.6, 0.225, 0.65, 0.225, 0.65, 0.225, 0.6, 0.225, 0.6, 0.225, 0.65, 0.225, 0.65, 0.225, 0.6, 0.225, 0.6, 0.225, 0.65, 0.225, 0.65, 0.225, 0.6, 0.175, 0.6, 0.225, 0.6, 0.225, 0.6, 0.175, 0.6, 0.175, 0.65, 0.175, 0.6, 0.175, 0.6, 0.175, 0.65, 0.175, 0.6, 0.225, 0.6, 0.225, 0.6, 0.175, 0.6, 0.175, 0.6, 0.225, 0.6, 0.225, 0.6, 0.175, 0.6, 0.175, 0.65, 0.175, 0.6, 0.175, 0.6, 0.175, 0.65, 0.225, 0.65, 0.175, 0.65, 0.175, 0.65, 0.225, 0.65, 0.225, 0.65, 0.175, 0.65, 0.175, 0.65, 0.225, 0.65, 0.175, 0.65, 0.175, 0.6, 0.175, 0.6, 0.175, 0.65, 0.225, 0.65, 0.175, 0.65, 0.175, 0.65, 0.225, 0.65, 0.225, 0.6, 0.225, 0.65, 0.225, 0.65, 0.225, 0.6, 0.175, 0.6, 0.225, 0.6, 0.225, 0.6, 0.175, 0.6, 0.225, 0.6, 0.225, 0.65, 0.225, 0.65, 0.225, 0.6, 0.175, 0.6, 0.225, 0.6, 0.225, 0.6, 0.175, 0.6, 0.175, 0.65, 0.175, 0.6, 0.175, 0.6, 0.175, 0.65, 0.175, 0.6, 0.225, 0.6, 0.225, 0.6, 0.175, 0.6, 0.175, 0.65, 0.175, 0.6, 0.175, 0.6, 0.175, 0.65, 0.225, 0.65, 0.175, 0.65, 0.175, 0.65, 0.225, 0.65, 0.225, 0.6, 0.225, 0.65, 0.225, 0.65, 0.225, 0.6, 0.225, 0.65, 0.175, 0.65, 0.175, 0.65, 0.225, 0.65, 0.175, 0.65, 0.175, 0.6, 0.175, 0.6, 0.175, 0.65, 0.225, 0.65, 0.175, 0.65, 0.175, 0.65, 0.225, 0.65, 0.225, 0.6, 0.225, 0.65, 0.225, 0.65, 0.225, 0.6, 0.175, 0.6, 0.225, 0.6, 0.225, 0.6, 0.175, 0.6, 0.225, 0.6, 0.225, 0.65, 0.225, 0.65, 0.225, 0.6, 0.175, 0.6, 0.225, 0.6, 0.225, 0.6, 0.175, 0.6, 0.175, 0.65, 0.175, 0.6, 0.175, 0.6, 0.175, 0.65, 0.175, 0.65, 0.175, 0.6, 0.175, 0.6, 0.175, 0.65, 0.175, 0.65, 0.175, 0.6, 0.175, 0.6, 0.175, 0.65, 0.225, 0.65, 0.175, 0.65, 0.175, 0.65, 0.225, 0.65, 0.225, 0.6, 0.225, 0.65, 0.225, 0.65, 0.225, 0.6, 0.225, 0.65, 0.175, 0.65, 0.175, 0.65, 0.225, 0.65, 0.225, 0.65, 0.175, 0.65, 0.175, 0.65, 0.225, 0.65, 0.225, 0.6, 0.225, 0.65, 0.225, 0.65, 0.225, 0.6, 0.175, 0.6, 0.225, 0.6, 0.225, 0.6, 0.175, 0.6, 0.175, 0.6, 0.225, 0.6, 0.225, 0.6, 0.175, 0.6, 0.225, 0.6, 0.225, 0.65, 0.225, 0.65, 0.225, 0.6, 0.175, 0.6, 0.225, 0.6, 0.225, 0.6, 0.175, 0.6, 0.175, 0.65, 0.175, 0.6, 0.175, 0.6, 0.175, 0.65, 0.225, 0.65, 0.175, 0.65, 0.175, 0.65, 0.225, 0.65, 0.175, 0.65, 0.175, 0.6, 0.175, 0.6, 0.175, 0.65, 0.225, 0.65, 0.175, 0.65, 0.175, 0.65, 0.225, 0.65, 0.225, 0.6, 0.225, 0.65, 0.225, 0.65, 0.225, 0.6, 0.225, 0.6, 0.225, 0.65, 0.225, 0.65, 0.225, 0.6, 0.225, 0.6, 0.225, 0.65, 0.225, 0.65, 0.225, 0.6, 0.175, 0.6, 0.225, 0.6, 0.225, 0.6, 0.175, 0.6, 0.175, 0.65, 0.175, 0.6, 0.175, 0.6, 0.175, 0.65, 0.175, 0.6, 0.225, 0.6, 0.225, 0.6, 0.175, 0.6, 0.175, 0.6, 0.225, 0.6, 0.225, 0.6, 0.175, 0.6, 0.175, 0.65, 0.175, 0.6, 0.175, 0.6, 0.175, 0.65, 0.225, 0.65, 0.175, 0.65, 0.175, 0.65, 0.225, 0.65, 0.225, 0.65, 0.175, 0.65, 0.175, 0.65, 0.225, 0.65, 0.175, 0.65, 0.175, 0.6, 0.175, 0.6, 0.175, 0.65, 0.225, 0.65, 0.175, 0.65, 0.175, 0.65, 0.225, 0.65, 0.225, 0.6, 0.225, 0.65, 0.225, 0.65, 0.225, 0.6, 0.175, 0.6, 0.225, 0.6, 0.225, 0.6, 0.175, 0.6, 0.225, 0.6, 0.225, 0.65, 0.225, 0.65, 0.225, 0.6, 0.175, 0.6, 0.225, 0.6, 0.225, 0.6, 0.175, 0.6, 0.175, 0.65, 0.175, 0.6, 0.175, 0.6, 0.175, 0.65, 0.175, 0.6, 0.225, 0.6, 0.225, 0.6, 0.175, 0.6, 0.175, 0.65, 0.175, 0.6, 0.175, 0.6, 0.175, 0.65, 0.225, 0.65, 0.175, 0.65, 0.175, 0.65, 0.225, 0.65, 0.225, 0.6, 0.225, 0.65, 0.225, 0.65, 0.225, 0.6, 0.175, 0.6, 0.225, 0.6, 0.225, 0.65, 0.175, 0.65, 0.175, 0.65, 0.175, 0.6, 0.175, 0.6, 0.175, 0.65, 0.225, 0.65, 0.175, 0.65, 0.175, 0.65, 0.225, 0.65, 0.225, 0.6, 0.225, 0.65, 0.225, 0.65, 0.225, 0.6, 0.375, 0.15, 0.425, 0.15, 0.425, 0.2, 0.375, 0.2, 0.475, 0.15, 0.475, 0.2, 0.475, 0.2, 0.475, 0.15, 0.475, 0.15, 0.525, 0.15, 0.525, 0.2, 0.475, 0.2, 0.525, 0.15, 0.575, 0.15, 0.575, 0.2, 0.525, 0.2, 0.375, 0.1, 0.425, 0.1, 0.425, 0.15, 0.375, 0.15, 0.425, 0.15, 0.425, 0.1, 0.425, 0.1, 0.425, 0.15, 0.475, 0.1, 0.525, 0.1, 0.525, 0.15, 0.475, 0.15, 0.525, 0.1, 0.575, 0.1, 0.575, 0.15, 0.525, 0.15, 0.375, 0.05, 0.425, 0.05, 0.425, 0.1, 0.375, 0.1, 0.425, 0.2, 0.425, 0.15, 0.425, 0.15, 0.425, 0.2, 0.475, 0.05, 0.525, 0.05, 0.525, 0.1, 0.475, 0.1, 0.525, 0.05, 0.575, 0.05, 0.575, 0.1, 0.525, 0.1, 0.375, 0.0, 0.425, 0.0, 0.425, 0.05, 0.375, 0.05, 0.475, 0.0, 0.475, 0.05, 0.475, 0.05, 0.475, 0.0, 0.475, 0.0, 0.525, 0.0, 0.525, 0.05, 0.475, 0.05, 0.525, 0.0, 0.575, 0.0, 0.575, 0.05, 0.525, 0.05, 0.375, 0.65, 0.425, 0.65, 0.425, 0.7, 0.375, 0.7, 0.425, 0.65, 0.475, 0.65, 0.475, 0.7, 0.425, 0.7, 0.475, 0.65, 0.525, 0.65, 0.525, 0.7, 0.475, 0.7, 0.525, 0.65, 0.575, 0.65, 0.575, 0.7, 0.525, 0.7, 0.375, 0.6, 0.425, 0.6, 0.425, 0.65, 0.375, 0.65, 0.425, 0.6, 0.475, 0.6, 0.475, 0.65, 0.425, 0.65, 0.475, 0.6, 0.525, 0.6, 0.525, 0.65, 0.475, 0.65, 0.525, 0.6, 0.575, 0.6, 0.575, 0.65, 0.525, 0.65, 0.375, 0.55, 0.425, 0.55, 0.425, 0.6, 0.375, 0.6, 0.425, 0.55, 0.475, 0.55, 0.475, 0.6, 0.425, 0.6, 0.475, 0.55, 0.525, 0.55, 0.525, 0.6, 0.475, 0.6, 0.525, 0.55, 0.575, 0.55, 0.575, 0.6, 0.525, 0.6, 0.375, 0.5, 0.425, 0.5, 0.425, 0.55, 0.375, 0.55, 0.425, 0.5, 0.475, 0.5, 0.475, 0.55, 0.425, 0.55, 0.475, 0.5, 0.525, 0.5, 0.525, 0.55, 0.475, 0.55, 0.525, 0.5, 0.575, 0.5, 0.575, 0.55, 0.525, 0.55, 0.375, 0.4, 0.425, 0.4, 0.425, 0.45, 0.375, 0.45, 0.425, 0.4, 0.475, 0.4, 0.475, 0.45, 0.425, 0.45, 0.475, 0.4, 0.525, 0.4, 0.525, 0.45, 0.475, 0.45, 0.525, 0.4, 0.575, 0.4, 0.575, 0.45, 0.525, 0.45, 0.375, 0.35, 0.425, 0.35, 0.425, 0.4, 0.375, 0.4, 0.425, 0.35, 0.475, 0.35, 0.475, 0.4, 0.425, 0.4, 0.475, 0.35, 0.525, 0.35, 0.525, 0.4, 0.475, 0.4, 0.525, 0.35, 0.575, 0.35, 0.575, 0.4, 0.525, 0.4, 0.375, 0.3, 0.425, 0.3, 0.425, 0.35, 0.375, 0.35, 0.425, 0.3, 0.475, 0.3, 0.475, 0.35, 0.425, 0.35, 0.475, 0.3, 0.525, 0.3, 0.525, 0.35, 0.475, 0.35, 0.525, 0.3, 0.575, 0.3, 0.575, 0.35, 0.525, 0.35, 0.375, 0.25, 0.425, 0.25, 0.425, 0.3, 0.375, 0.3, 0.425, 0.25, 0.475, 0.25, 0.475, 0.3, 0.425, 0.3, 0.475, 0.25, 0.525, 0.25, 0.525, 0.3, 0.475, 0.3, 0.525, 0.25, 0.575, 0.25, 0.575, 0.3, 0.525, 0.3, 0.375, 0.9, 0.425, 0.9, 0.425, 0.95, 0.375, 0.95, 0.425, 0.9, 0.475, 0.9, 0.475, 0.95, 0.425, 0.95, 0.475, 0.9, 0.525, 0.9, 0.525, 0.95, 0.475, 0.95, 0.525, 0.9, 0.575, 0.9, 0.575, 0.95, 0.525, 0.95, 0.375, 0.85, 0.425, 0.85, 0.425, 0.9, 0.375, 0.9, 0.425, 0.85, 0.475, 0.85, 0.475, 0.9, 0.425, 0.9, 0.475, 0.85, 0.525, 0.85, 0.525, 0.9, 0.475, 0.9, 0.525, 0.85, 0.575, 0.85, 0.575, 0.9, 0.525, 0.9, 0.375, 0.8, 0.425, 0.8, 0.425, 0.85, 0.375, 0.85, 0.425, 0.8, 0.475, 0.8, 0.475, 0.85, 0.425, 0.85, 0.475, 0.8, 0.525, 0.8, 0.525, 0.85, 0.475, 0.85, 0.525, 0.8, 0.575, 0.8, 0.575, 0.85, 0.525, 0.85, 0.375, 0.75, 0.425, 0.75, 0.425, 0.8, 0.375, 0.8, 0.425, 0.75, 0.475, 0.75, 0.475, 0.8, 0.425, 0.8, 0.475, 0.75, 0.525, 0.75, 0.525, 0.8, 0.475, 0.8, 0.525, 0.75, 0.575, 0.75, 0.575, 0.8, 0.525, 0.8, 0.375, 0.95, 0.425, 0.95, 0.425, 1.0, 0.375, 1.0, 0.425, 0.95, 0.475, 0.95, 0.475, 1.0, 0.425, 1.0, 0.475, 0.95, 0.525, 0.95, 0.525, 1.0, 0.475, 1.0, 0.525, 0.95, 0.575, 0.95, 0.575, 1.0, 0.525, 1.0, 0.375, 0.7, 0.425, 0.7, 0.425, 0.75, 0.375, 0.75, 0.425, 0.7, 0.475, 0.7, 0.475, 0.75, 0.425, 0.75, 0.475, 0.7, 0.525, 0.7, 0.525, 0.75, 0.475, 0.75, 0.525, 0.7, 0.575, 0.7, 0.575, 0.75, 0.525, 0.75, 0.375, 0.45, 0.425, 0.45, 0.425, 0.5, 0.375, 0.5, 0.425, 0.45, 0.475, 0.45, 0.475, 0.5, 0.425, 0.5, 0.475, 0.45, 0.525, 0.45, 0.525, 0.5, 0.475, 0.5, 0.525, 0.45, 0.575, 0.45, 0.575, 0.5, 0.525, 0.5, 0.375, 0.2, 0.425, 0.2, 0.425, 0.25, 0.375, 0.25, 0.425, 1.0, 0.475, 1.0, 0.475, 1.0, 0.425, 1.0, 0.475, 0.2, 0.525, 0.2, 0.525, 0.25, 0.475, 0.25, 0.525, 0.2, 0.575, 0.2, 0.575, 0.25, 0.525, 0.25, 0.425, 0.05, 0.425, 0.0, 0.425, 0.0, 0.425, 0.05, 0.475, 0.2, 0.475, 0.25, 0.475, 0.25, 0.475, 0.2, 0.425, 0.15, 0.425, 0.1, 0.425, 0.1, 0.425, 0.15, 0.475, 0.25, 0.425, 0.25, 0.425, 0.25, 0.475, 0.25, 0.475, 0.05, 0.475, 0.1, 0.475, 0.1, 0.475, 0.05, 0.425, 0.25, 0.425, 0.2, 0.425, 0.2, 0.425, 0.25, 0.425, 0.1, 0.425, 0.05, 0.425, 0.05, 0.425, 0.1, 0.475, 0.1, 0.475, 0.15, 0.475, 0.15, 0.475, 0.1, 0.475, 0.25, 0.425, 0.25, 0.425, 0.25, 0.475, 0.25, 0.425, 0.05, 0.425, 0.0, 0.425, 0.0, 0.425, 0.05, 0.475, 0.2, 0.475, 0.25, 0.475, 0.25, 0.475, 0.2, 0.475, 0.05, 0.475, 0.1, 0.475, 0.1, 0.475, 0.05, 0.475, 0.05, 0.475, 0.1, 0.475, 0.1, 0.475, 0.05, 0.475, 0.05, 0.475, 0.1, 0.475, 0.1, 0.475, 0.05, 0.475, 0.05, 0.475, 0.1, 0.475, 0.1, 0.475, 0.05, 0.475, 0.05, 0.475, 0.1, 0.475, 0.1, 0.475, 0.05, 0.475, 0.05, 0.475, 0.1, 0.475, 0.1, 0.475, 0.05, 0.475, 0.05, 0.475, 0.1, 0.475, 0.1, 0.475, 0.05, 0.475, 0.05, 0.475, 0.1, 0.475, 0.1, 0.475, 0.05, 0.475, 0.2, 0.475, 0.25, 0.475, 0.25, 0.475, 0.2, 0.475, 0.2, 0.475, 0.25, 0.475, 0.25, 0.475, 0.2, 0.475, 0.2, 0.475, 0.25, 0.475, 0.25, 0.475, 0.2, 0.475, 0.2, 0.475, 0.25, 0.475, 0.25, 0.475, 0.2, 0.475, 0.2, 0.475, 0.25, 0.475, 0.25, 0.475, 0.2, 0.475, 0.2, 0.475, 0.25, 0.475, 0.25, 0.475, 0.2, 0.475, 0.2, 0.475, 0.25, 0.475, 0.25, 0.475, 0.2, 0.425, 0.05, 0.425, 0.0, 0.425, 0.0, 0.425, 0.05, 0.425, 0.05, 0.425, 0.0, 0.425, 0.0, 0.425, 0.05, 0.425, 0.05, 0.425, 0.0, 0.425, 0.0, 0.425, 0.05, 0.425, 0.05, 0.425, 0.0, 0.425, 0.0, 0.425, 0.05, 0.425, 0.05, 0.425, 0.0, 0.425, 0.0, 0.425, 0.05, 0.425, 0.05, 0.425, 0.0, 0.425, 0.0, 0.425, 0.05, 0.425, 0.05, 0.425, 0.0, 0.425, 0.0, 0.425, 0.05, 0.475, 0.25, 0.425, 0.25, 0.425, 0.25, 0.475, 0.25, 0.475, 0.25, 0.425, 0.25, 0.425, 0.25, 0.475, 0.25, 0.475, 0.25, 0.425, 0.25, 0.425, 0.25, 0.475, 0.25, 0.475, 0.25, 0.425, 0.25, 0.425, 0.25, 0.475, 0.25, 0.475, 0.25, 0.425, 0.25, 0.425, 0.25, 0.475, 0.25, 0.475, 0.25, 0.425, 0.25, 0.425, 0.25, 0.475, 0.25, 0.475, 0.25, 0.425, 0.25, 0.425, 0.25, 0.475, 0.25, 0.475, 0.1, 0.475, 0.15, 0.475, 0.15, 0.475, 0.1, 0.475, 0.1, 0.475, 0.15, 0.475, 0.15, 0.475, 0.1, 0.475, 0.1, 0.475, 0.15, 0.475, 0.15, 0.475, 0.1, 0.475, 0.1, 0.475, 0.15, 0.475, 0.15, 0.475, 0.1, 0.475, 0.1, 0.475, 0.15, 0.475, 0.15, 0.475, 0.1, 0.475, 0.1, 0.475, 0.15, 0.475, 0.15, 0.475, 0.1, 0.475, 0.1, 0.475, 0.15, 0.475, 0.15, 0.475, 0.1, 0.425, 0.1, 0.425, 0.05, 0.425, 0.05, 0.425, 0.1, 0.425, 0.1, 0.425, 0.05, 0.425, 0.05, 0.425, 0.1, 0.425, 0.1, 0.425, 0.05, 0.425, 0.05, 0.425, 0.1, 0.425, 0.1, 0.425, 0.05, 0.425, 0.05, 0.425, 0.1, 0.425, 0.1, 0.425, 0.05, 0.425, 0.05, 0.425, 0.1, 0.425, 0.1, 0.425, 0.05, 0.425, 0.05, 0.425, 0.1, 0.425, 0.1, 0.425, 0.05, 0.425, 0.05, 0.425, 0.1, 0.425, 0.25, 0.425, 0.2, 0.425, 0.2, 0.425, 0.25, 0.425, 0.25, 0.425, 0.2, 0.425, 0.2, 0.425, 0.25, 0.425, 0.25, 0.425, 0.2, 0.425, 0.2, 0.425, 0.25, 0.425, 0.25, 0.425, 0.2, 0.425, 0.2, 0.425, 0.25, 0.425, 0.25, 0.425, 0.2, 0.425, 0.2, 0.425, 0.25, 0.425, 0.25, 0.425, 0.2, 0.425, 0.2, 0.425, 0.25, 0.425, 0.25, 0.425, 0.2, 0.425, 0.2, 0.425, 0.25, 0.425, 1.0, 0.475, 1.0, 0.475, 1.0, 0.3683, 1.0, 0.3683, 1.0, 0.475, 1.0, 0.475, 1.0, 0.425, 1.0, 0.425, 1.0, 0.475, 1.0, 0.475, 1.0, 0.425, 1.0, 0.425, 1.0, 0.475, 1.0, 0.475, 1.0, 0.425, 1.0, 0.425, 1.0, 0.475, 1.0, 0.475, 1.0, 0.425, 1.0, 0.425, 1.0, 0.475, 1.0, 0.475, 1.0, 0.425, 1.0, 0.425, 1.0, 0.475, 1.0, 0.475, 1.0, 0.425, 1.0, 0.475, 0.0, 0.475, 0.05, 0.475, 0.05, 0.475, 0.0, 0.475, 0.0, 0.475, 0.05, 0.475, 0.05, 0.475, 0.0, 0.475, 0.0, 0.475, 0.05, 0.475, 0.05, 0.475, 0.0, 0.475, 0.0, 0.475, 0.05, 0.475, 0.05, 0.475, 0.0, 0.475, 0.0, 0.475, 0.05, 0.475, 0.05, 0.475, 0.0, 0.475, 0.0, 0.475, 0.05, 0.475, 0.05, 0.475, 0.0, 0.475, 0.0, 0.475, 0.05, 0.475, 0.05, 0.475, 0.0, 0.425, 0.2, 0.425, 0.15, 0.425, 0.15, 0.425, 0.2, 0.425, 0.2, 0.425, 0.15, 0.425, 0.15, 0.425, 0.2, 0.425, 0.2, 0.425, 0.15, 0.425, 0.15, 0.425, 0.2, 0.425, 0.2, 0.425, 0.15, 0.425, 0.15, 0.425, 0.2, 0.425, 0.2, 0.425, 0.15, 0.425, 0.15, 0.425, 0.2, 0.425, 0.2, 0.425, 0.15, 0.425, 0.15, 0.425, 0.2, 0.425, 0.2, 0.425, 0.15, 0.425, 0.15, 0.425, 0.2, 0.425, 0.15, 0.425, 0.1, 0.425, 0.1, 0.425, 0.15, 0.425, 0.15, 0.425, 0.1, 0.425, 0.1, 0.425, 0.15, 0.425, 0.15, 0.425, 0.1, 0.425, 0.1, 0.425, 0.15, 0.425, 0.15, 0.425, 0.1, 0.425, 0.1, 0.425, 0.15, 0.425, 0.15, 0.425, 0.1, 0.425, 0.1, 0.425, 0.15, 0.425, 0.15, 0.425, 0.1, 0.425, 0.1, 0.425, 0.15, 0.425, 0.15, 0.425, 0.1, 0.425, 0.1, 0.425, 0.15, 0.475, 0.15, 0.475, 0.2, 0.475, 0.2, 0.475, 0.15, 0.475, 0.15, 0.475, 0.2, 0.475, 0.2, 0.475, 0.15, 0.475, 0.15, 0.475, 0.2, 0.475, 0.2, 0.475, 0.15, 0.475, 0.15, 0.475, 0.2, 0.475, 0.2, 0.475, 0.15, 0.475, 0.15, 0.475, 0.2, 0.475, 0.2, 0.475, 0.15, 0.475, 0.15, 0.475, 0.2, 0.475, 0.2, 0.475, 0.15, 0.475, 0.15, 0.475, 0.2, 0.475, 0.2, 0.475, 0.15, 0.425, 0.15, 0.475, 0.15, 0.475, 0.2, 0.425, 0.2, 0.425, 0.1, 0.475, 0.1, 0.475, 0.15, 0.425, 0.15, 0.425, 0.05, 0.475, 0.05, 0.475, 0.1, 0.425, 0.1, 0.425, 0.0, 0.475, 0.0, 0.475, 0.05, 0.425, 0.05, 0.425, 0.2, 0.475, 0.2, 0.475, 0.25, 0.425, 0.25, 0.475, 0.1, 0.475, 0.15, 0.475, 0.15, 0.475, 0.1, 0.425, 0.2, 0.425, 0.15, 0.425, 0.15, 0.425, 0.2, 0.475, 0.0, 0.475, 0.05, 0.475, 0.05, 0.475, 0.0, 0.425, 0.1, 0.425, 0.05, 0.425, 0.05, 0.425, 0.1, 0.425, 1.0, 0.475, 1.0, 0.475, 1.0, 0.425, 1.0, 0.475, 0.15, 0.475, 0.2, 0.475, 0.2, 0.475, 0.15, 0.425, 0.25, 0.425, 0.2, 0.425, 0.2, 0.425, 0.25, 0.425, 0.25, 0.425, 0.2, 0.425, 0.2, 0.4295, 0.25, 0.4295, 0.25, 0.425, 0.2, 0.425, 0.2, 0.425, 0.25, 0.425, 0.25, 0.425, 0.2, 0.425, 0.2, 0.425, 0.25, 0.425, 0.25, 0.425, 0.2, 0.425, 0.2, 0.425, 0.25, 0.425, 0.25, 0.425, 0.2, 0.425, 0.2, 0.425, 0.25, 0.425, 0.25, 0.425, 0.2, 0.425, 0.2, 0.425, 0.25, 0.475, 0.15, 0.475, 0.2, 0.475, 0.2, 0.475, 0.15, 0.475, 0.15, 0.475, 0.2, 0.475, 0.2, 0.475, 0.15, 0.475, 0.15, 0.475, 0.2, 0.475, 0.2, 0.475, 0.15, 0.475, 0.15, 0.475, 0.2, 0.475, 0.2, 0.475, 0.15, 0.475, 0.15, 0.475, 0.2, 0.475, 0.2, 0.475, 0.15, 0.475, 0.15, 0.475, 0.2, 0.475, 0.2, 0.475, 0.15, 0.425, 1.0, 0.475, 1.0, 0.475, 1.0, 0.4295, 1.0, 0.4295, 1.0, 0.475, 1.0, 0.475, 1.0, 0.425, 1.0, 0.425, 1.0, 0.475, 1.0, 0.475, 1.0, 0.425, 1.0, 0.425, 1.0, 0.475, 1.0, 0.475, 1.0, 0.425, 1.0, 0.425, 1.0, 0.475, 1.0, 0.475, 1.0, 0.425, 1.0, 0.425, 1.0, 0.475, 1.0, 0.475, 1.0, 0.425, 1.0, 0.425, 0.1, 0.425, 0.05, 0.425, 0.05, 0.425, 0.1, 0.425, 0.1, 0.425, 0.05, 0.425, 0.05, 0.425, 0.1, 0.425, 0.1, 0.425, 0.05, 0.425, 0.05, 0.425, 0.1, 0.425, 0.1, 0.425, 0.05, 0.425, 0.05, 0.425, 0.1, 0.425, 0.1, 0.425, 0.05, 0.425, 0.05, 0.425, 0.1, 0.425, 0.1, 0.425, 0.05, 0.425, 0.05, 0.425, 0.1, 0.475, 0.0, 0.475, 0.05, 0.475, 0.05, 0.475, 0.0, 0.475, 0.0, 0.475, 0.05, 0.475, 0.05, 0.475, 0.0, 0.475, 0.0, 0.475, 0.05, 0.475, 0.05, 0.475, 0.0, 0.475, 0.0, 0.475, 0.05, 0.475, 0.05, 0.475, 0.0, 0.475, 0.0, 0.475, 0.05, 0.475, 0.05, 0.475, 0.0, 0.475, 0.0, 0.475, 0.05, 0.475, 0.05, 0.475, 0.0, 0.425, 0.2, 0.425, 0.15, 0.425, 0.15, 0.425, 0.2, 0.425, 0.2, 0.425, 0.15, 0.425, 0.15, 0.425, 0.2, 0.425, 0.2, 0.425, 0.15, 0.425, 0.15, 0.425, 0.2, 0.425, 0.2, 0.425, 0.15, 0.425, 0.15, 0.425, 0.2, 0.425, 0.2, 0.425, 0.15, 0.425, 0.15, 0.425, 0.2, 0.425, 0.2, 0.425, 0.15, 0.425, 0.15, 0.425, 0.2, 0.475, 0.1, 0.475, 0.15, 0.475, 0.15, 0.475, 0.1, 0.475, 0.1, 0.475, 0.15, 0.475, 0.15, 0.475, 0.1, 0.475, 0.1, 0.475, 0.15, 0.475, 0.15, 0.475, 0.1, 0.475, 0.1, 0.475, 0.15, 0.475, 0.15, 0.475, 0.1, 0.475, 0.1, 0.475, 0.15, 0.475, 0.15, 0.475, 0.1, 0.475, 0.1, 0.475, 0.15, 0.475, 0.15, 0.475, 0.1, 0.475, 0.05, 0.475, 0.1, 0.475, 0.1, 0.475, 0.05, 0.475, 0.05, 0.475, 0.1, 0.475, 0.1, 0.475, 0.05, 0.475, 0.05, 0.475, 0.1, 0.475, 0.1, 0.475, 0.05, 0.475, 0.05, 0.475, 0.1, 0.475, 0.1, 0.475, 0.05, 0.475, 0.05, 0.475, 0.1, 0.475, 0.1, 0.475, 0.05, 0.475, 0.05, 0.475, 0.1, 0.475, 0.1, 0.475, 0.05, 0.475, 0.25, 0.425, 0.25, 0.4295, 0.25, 0.475, 0.25, 0.475, 0.25, 0.4295, 0.25, 0.425, 0.25, 0.475, 0.25, 0.475, 0.25, 0.425, 0.25, 0.425, 0.25, 0.475, 0.25, 0.475, 0.25, 0.425, 0.25, 0.425, 0.25, 0.475, 0.25, 0.475, 0.25, 0.425, 0.25, 0.425, 0.25, 0.475, 0.25, 0.475, 0.25, 0.425, 0.25, 0.425, 0.25, 0.475, 0.25, 0.425, 0.15, 0.425, 0.1, 0.425, 0.1, 0.425, 0.15, 0.425, 0.15, 0.425, 0.1, 0.425, 0.1, 0.425, 0.15, 0.425, 0.15, 0.425, 0.1, 0.425, 0.1, 0.425, 0.15, 0.425, 0.15, 0.425, 0.1, 0.425, 0.1, 0.425, 0.15, 0.425, 0.15, 0.425, 0.1, 0.425, 0.1, 0.425, 0.15, 0.425, 0.15, 0.425, 0.1, 0.425, 0.1, 0.425, 0.15, 0.475, 0.2, 0.475, 0.25, 0.475, 0.25, 0.475, 0.2, 0.475, 0.2, 0.475, 0.25, 0.475, 0.25, 0.475, 0.2, 0.475, 0.2, 0.475, 0.25, 0.475, 0.25, 0.475, 0.2, 0.475, 0.2, 0.475, 0.25, 0.475, 0.25, 0.475, 0.2, 0.475, 0.2, 0.475, 0.25, 0.475, 0.25, 0.475, 0.2, 0.475, 0.2, 0.475, 0.25, 0.475, 0.25, 0.475, 0.2, 0.425, 0.05, 0.425, 0.0, 0.425, 0.0, 0.425, 0.05, 0.425, 0.05, 0.425, 0.0, 0.425, 0.0, 0.425, 0.05, 0.425, 0.05, 0.425, 0.0, 0.425, 0.0, 0.425, 0.05, 0.425, 0.05, 0.425, 0.0, 0.425, 0.0, 0.425, 0.05, 0.425, 0.05, 0.425, 0.0, 0.425, 0.0, 0.425, 0.05, 0.425, 0.05, 0.425, 0.0, 0.425, 0.0, 0.425, 0.05])
me_cube_001.materials.append(mat_material)
me_cube_001.update()
me_cube_002 = bpy.data.meshes.new('Cube.002')
me_cube_002.from_pydata([(-2.572, -1.474, -1.12), (-2.572, -1.474, -0.3722), (-2.572, 1.474, -1.12), (-2.572, 1.474, -0.3722), (2.456, -1.543, -1.138), (2.456, -1.543, -0.3547), (2.456, 1.543, -1.138), (2.456, 1.543, -0.3547), (-0.05796, 1.0, -1.0), (-0.05796, 1.0, -0.4925), (-0.05796, -1.0, -1.0), (-0.05796, -1.0, -0.4925)], [], [(0, 1, 3, 2), (8, 9, 7, 6), (6, 7, 5, 4), (10, 11, 1, 0), (8, 6, 4, 10), (9, 3, 1, 11), (7, 9, 11, 5), (2, 8, 10, 0), (4, 5, 11, 10), (2, 3, 9, 8)])
_uv = me_cube_002.uv_layers.new(name='UVMap')
_uv.uv.foreach_set('vector', [0.375, 0.0, 0.625, 0.0, 0.625, 0.25, 0.375, 0.25, 0.375, 0.375, 0.625, 0.375, 0.625, 0.5, 0.375, 0.5, 0.375, 0.5, 0.625, 0.5, 0.625, 0.75, 0.375, 0.75, 0.375, 0.875, 0.625, 0.875, 0.625, 1.0, 0.375, 1.0, 0.25, 0.5, 0.375, 0.5, 0.375, 0.75, 0.25, 0.75, 0.75, 0.5, 0.875, 0.5, 0.875, 0.75, 0.75, 0.75, 0.625, 0.5, 0.75, 0.5, 0.75, 0.75, 0.625, 0.75, 0.125, 0.5, 0.25, 0.5, 0.25, 0.75, 0.125, 0.75, 0.375, 0.75, 0.625, 0.75, 0.625, 0.875, 0.375, 0.875, 0.375, 0.25, 0.625, 0.25, 0.625, 0.375, 0.375, 0.375])
me_cube_002.materials.append(mat_metal)
me_cube_002.update()
me_cube_003 = bpy.data.meshes.new('Cube.003')
me_cube_003.from_pydata([(-1.0, -1.0, -0.9414), (-1.0, -1.0, -0.442), (-1.0, 1.0, -0.9414), (-1.0, 1.0, -0.442), (4.124, -1.0, -2.558), (4.405, -1.0, -0.3554), (4.124, 1.0, -2.558), (4.405, 1.0, -0.3554), (3.69, 1.0, -2.017), (3.23, 1.0, -2.007), (2.629, 1.0, -1.547), (1.995, 1.0, -1.493), (1.41, 1.0, -1.077), (0.7548, 1.0, -1.05), (0.2023, 1.0, -0.9414), (-0.3988, 1.0, -0.9414), (-0.3988, 1.0, -0.442), (0.2023, 1.0, -0.442), (0.8035, 1.0, -0.442), (1.399, 1.0, -0.3771), (1.968, 1.0, -0.3717), (2.58, 1.0, -0.3771), (3.132, 1.0, -0.3771), (3.788, 1.0, -0.3717), (-0.3988, -1.0, -0.9414), (0.2023, -1.0, -0.9414), (0.7548, -1.0, -1.05), (1.41, -1.0, -1.077), (1.995, -1.0, -1.493), (2.629, -1.0, -1.547), (3.23, -1.0, -2.007), (3.69, -1.0, -2.017), (3.788, -1.0, -0.3717), (3.132, -1.0, -0.3771), (2.58, -1.0, -0.3771), (1.968, -1.0, -0.3717), (1.399, -1.0, -0.3771), (0.8035, -1.0, -0.442), (0.2023, -1.0, -0.442), (-0.3988, -1.0, -0.442)], [], [(0, 1, 3, 2), (8, 23, 7, 6), (6, 7, 5, 4), (24, 39, 1, 0), (8, 6, 4, 31), (16, 3, 1, 39), (7, 23, 32, 5), (23, 22, 33, 32), (22, 21, 34, 33), (21, 20, 35, 34), (20, 19, 36, 35), (19, 18, 37, 36), (18, 17, 38, 37), (17, 16, 39, 38), (2, 15, 24, 0), (15, 14, 25, 24), (14, 13, 26, 25), (13, 12, 27, 26), (12, 11, 28, 27), (11, 10, 29, 28), (10, 9, 30, 29), (9, 8, 31, 30), (4, 5, 32, 31), (31, 32, 33, 30), (30, 33, 34, 29), (29, 34, 35, 28), (28, 35, 36, 27), (27, 36, 37, 26), (26, 37, 38, 25), (25, 38, 39, 24), (2, 3, 16, 15), (15, 16, 17, 14), (14, 17, 18, 13), (13, 18, 19, 12), (12, 19, 20, 11), (11, 20, 21, 10), (10, 21, 22, 9), (9, 22, 23, 8)])
_uv = me_cube_003.uv_layers.new(name='UVMap')
_uv.uv.foreach_set('vector', [0.375, 0.0, 0.625, 0.0, 0.625, 0.25, 0.375, 0.25, 0.375, 0.4722, 0.625, 0.4722, 0.625, 0.5, 0.375, 0.5, 0.375, 0.5, 0.625, 0.5, 0.625, 0.75, 0.375, 0.75, 0.375, 0.9722, 0.625, 0.9722, 0.625, 1.0, 0.375, 1.0, 0.3472, 0.5, 0.375, 0.5, 0.375, 0.75, 0.3472, 0.75, 0.8472, 0.5, 0.875, 0.5, 0.875, 0.75, 0.8472, 0.75, 0.625, 0.5, 0.6528, 0.5, 0.6528, 0.75, 0.625, 0.75, 0.6528, 0.5, 0.6806, 0.5, 0.6806, 0.75, 0.6528, 0.75, 0.6806, 0.5, 0.7083, 0.5, 0.7083, 0.75, 0.6806, 0.75, 0.7083, 0.5, 0.7361, 0.5, 0.7361, 0.75, 0.7083, 0.75, 0.7361, 0.5, 0.7639, 0.5, 0.7639, 0.75, 0.7361, 0.75, 0.7639, 0.5, 0.7917, 0.5, 0.7917, 0.75, 0.7639, 0.75, 0.7917, 0.5, 0.8194, 0.5, 0.8194, 0.75, 0.7917, 0.75, 0.8194, 0.5, 0.8472, 0.5, 0.8472, 0.75, 0.8194, 0.75, 0.125, 0.5, 0.1528, 0.5, 0.1528, 0.75, 0.125, 0.75, 0.1528, 0.5, 0.1806, 0.5, 0.1806, 0.75, 0.1528, 0.75, 0.1806, 0.5, 0.2083, 0.5, 0.2083, 0.75, 0.1806, 0.75, 0.2083, 0.5, 0.2361, 0.5, 0.2361, 0.75, 0.2083, 0.75, 0.2361, 0.5, 0.2639, 0.5, 0.2639, 0.75, 0.2361, 0.75, 0.2639, 0.5, 0.2917, 0.5, 0.2917, 0.75, 0.2639, 0.75, 0.2917, 0.5, 0.3194, 0.5, 0.3194, 0.75, 0.2917, 0.75, 0.3194, 0.5, 0.3472, 0.5, 0.3472, 0.75, 0.3194, 0.75, 0.375, 0.75, 0.625, 0.75, 0.625, 0.7778, 0.375, 0.7778, 0.375, 0.7778, 0.625, 0.7778, 0.625, 0.8056, 0.375, 0.8056, 0.375, 0.8056, 0.625, 0.8056, 0.625, 0.8333, 0.375, 0.8333, 0.375, 0.8333, 0.625, 0.8333, 0.625, 0.8611, 0.375, 0.8611, 0.375, 0.8611, 0.625, 0.8611, 0.625, 0.8889, 0.375, 0.8889, 0.375, 0.8889, 0.625, 0.8889, 0.625, 0.9167, 0.375, 0.9167, 0.375, 0.9167, 0.625, 0.9167, 0.625, 0.9444, 0.375, 0.9444, 0.375, 0.9444, 0.625, 0.9444, 0.625, 0.9722, 0.375, 0.9722, 0.375, 0.25, 0.625, 0.25, 0.625, 0.2778, 0.375, 0.2778, 0.375, 0.2778, 0.625, 0.2778, 0.625, 0.3056, 0.375, 0.3056, 0.375, 0.3056, 0.625, 0.3056, 0.625, 0.3333, 0.375, 0.3333, 0.375, 0.3333, 0.625, 0.3333, 0.625, 0.3611, 0.375, 0.3611, 0.375, 0.3611, 0.625, 0.3611, 0.625, 0.3889, 0.375, 0.3889, 0.375, 0.3889, 0.625, 0.3889, 0.625, 0.4167, 0.375, 0.4167, 0.375, 0.4167, 0.625, 0.4167, 0.625, 0.4444, 0.375, 0.4444, 0.375, 0.4444, 0.625, 0.4444, 0.625, 0.4722, 0.375, 0.4722])
me_cube_003.materials.append(mat_wood)
me_cube_003.update()

# ---- objects
ob_cube = bpy.data.objects.new('Cube', me_cube)
ob_cube_001 = bpy.data.objects.new('Cube.001', me_cube_001)
ob_cube_002 = bpy.data.objects.new('Cube.002', me_cube_002)
ob_cube_003 = bpy.data.objects.new('Cube.003', me_cube_003)

# ---- transforms, parenting, visibility, modifiers, constraints
ob_cube.location = (-8.404, -1.096e-07, 0.816)
ob_cube.lock_rotations_4d = False
ob_cube.empty_display_type = 'ARROWS'
ob_cube.lineart.crease_threshold = 0.0
ob_cube_001.location = (1.766, -7.768e-08, 0.5782)
ob_cube_002.location = (2.329, -3.458e-07, 2.574)
ob_cube_002.scale = (1.0, 0.2513, 1.0)
ob_cube_003.location = (4.912, -1.374e-07, 1.023)
ob_cube_003.scale = (1.0, 0.25, 1.0)

# ---- collection membership
col_collection.objects.link(ob_cube)
col_collection.objects.link(ob_cube_001)
col_collection.objects.link(ob_cube_002)
col_collection.objects.link(ob_cube_003)

# ---- scene / render settings (as saved in the file)
scene.frame_start = 1; scene.frame_end = 250; scene.frame_set(1)
scene.render.engine = 'BLENDER_EEVEE_NEXT'
scene.cycles.sampling_pattern = 'TABULATED_SOBOL'
scene.view_settings.view_transform = 'Filmic'
bpy.context.view_layer.update()

# ---- added for rendering (the .blend has no active camera and no usable light): camera, sun
cam_auto = bpy.data.cameras.new('AutoCamera')
cam_auto.lens = 50.0
cam_auto.sensor_width = 36.0
cam_auto.clip_end = 1000.0
ob_auto_camera = bpy.data.objects.new('AutoCamera', cam_auto)
scene.collection.objects.link(ob_auto_camera)
ob_auto_camera.location = (17.6814, -21.2701, 14.4396)
ob_auto_camera.rotation_euler = (1.09748, -7.21219e-08, 0.694738)
scene.camera = ob_auto_camera
light_auto_sun = bpy.data.lights.new('AutoSun', 'SUN')
light_auto_sun.energy = 3.0
light_auto_sun.angle = 0.0523599
ob_auto_sun = bpy.data.objects.new('AutoSun', light_auto_sun)
scene.collection.objects.link(ob_auto_sun)
ob_auto_sun.rotation_euler = (0.872665, 0.174533, 0.523599)
bpy.context.view_layer.update()
